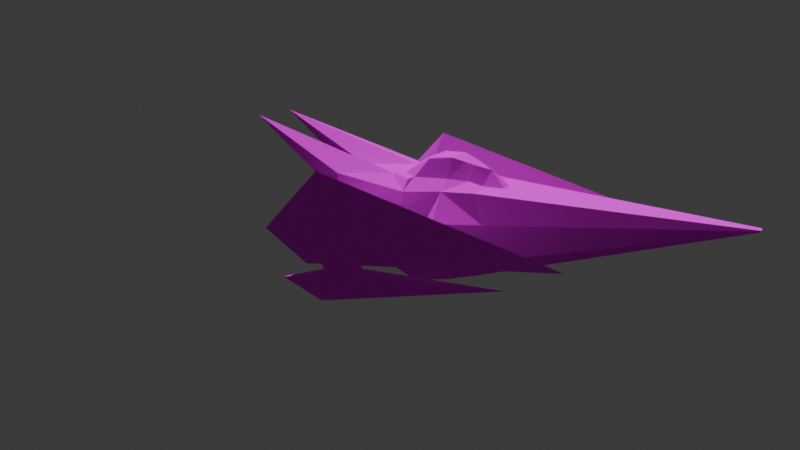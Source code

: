 # Source: nave_veloz.blend  (saved by Blender 5.2.45; exported with 4.5.12 LTS)
import bpy
from mathutils import Matrix  # noqa: F401  (used for matrix-valued properties, if any)

bpy.ops.wm.read_factory_settings(use_empty=True)
scene = bpy.context.scene
scene.name = 'Scene'

# ---- collections
col_collection = bpy.data.collections.new('Collection'); scene.collection.children.link(col_collection)

# ---- images (referenced by path relative to the original .blend; pixels are not part of the script)
import os
ASSET_DIR = os.environ.get("B2B_ASSET_DIR", "")  # directory of the original .blend (textures are referenced by path, not embedded)
HERE = os.path.dirname(os.path.abspath(__file__))  # packed textures are extracted next to this script under _unpacked/

def load_image(name, relpath, width, height, colorspace="sRGB"):
    """Load a texture the original file referenced (path relative to the .blend, or extracted next to this script)."""
    p = next((c for c in (os.path.join(HERE, relpath), os.path.join(ASSET_DIR, relpath)) if relpath and os.path.exists(c)), "")
    if p:
        img = bpy.data.images.load(p, check_existing=True)
        img.name = name
    else:  # same state as the original file: an image datablock whose file is absent (Cycles renders it pink)
        img = bpy.data.images.new(name, width, height)
        img.source = "FILE"
        img.filepath = "//" + (relpath or name)
    img.colorspace_settings.name = colorspace
    return img
img_nave_veloz_tga = load_image('Nave veloz.tga', 'Nave veloz.tga', 1024, 1024, 'sRGB')

# ---- materials (node trees are filled in below, after node groups)
mat_material_012 = bpy.data.materials.new('Material.012')

# ---- material node trees
mat_material_012.use_nodes = True; mat_material_012.node_tree.nodes.clear()
_N = mat_material_012.node_tree.nodes; _L = mat_material_012.node_tree.links
n0 = _N.new('ShaderNodeBsdfPrincipled'); n0.name = 'Principled BSDF'; n0.location = (-200, 100)
n0.inputs[2].default_value = 1.0
n0.inputs[3].default_value = 1.0
n0.inputs[10].default_value = 0.005
n1 = _N.new('ShaderNodeOutputMaterial'); n1.name = 'Material Output'; n1.location = (200, 100)
n2 = _N.new('ShaderNodeTexImage'); n2.name = 'Image Texture'; n2.location = (-490, 80)
n2.image = img_nave_veloz_tga
n2.interpolation = 'Closest'
_L.new(n0.outputs[0], n1.inputs[0])
_L.new(n2.outputs[0], n0.inputs[0])
n1.is_active_output = True

# ---- world
world_world = bpy.data.worlds.new('World'); scene.world = world_world
world_world.use_nodes = True; world_world.node_tree.nodes.clear()
_N = world_world.node_tree.nodes; _L = world_world.node_tree.links
n0 = _N.new('ShaderNodeOutputWorld'); n0.name = 'World Output'; n0.location = (200, 100)
n1 = _N.new('ShaderNodeBackground'); n1.name = 'Background'; n1.location = (-200, 100)
n1.inputs[0].default_value = (0.05088, 0.05088, 0.05088, 1.0)
_L.new(n1.outputs[0], n0.inputs[0])
n0.is_active_output = True
world_world.color = (0.05088, 0.05088, 0.05088)
world_world.sun_shadow_jitter_overblur = 0.0

# ---- cameras
cam_camera_001 = bpy.data.cameras.new('Camera.001')
cam_camera_001.lens = 44.5

# ---- lights
light_sun = bpy.data.lights.new('Sun', 'SUN')
light_sun.energy = 3.31

# ---- meshes
me_cube = bpy.data.meshes.new('Cube')
me_cube.from_pydata([(1.0, -0.8143, 0.393), (0.8919, -1.048, -0.5605), (-1.0, -1.0, 0.6094), (-1.0, -1.0, -0.02134), (-1.0, 0.0, -0.6123), (-1.0, 0.0, 0.6094), (0.8919, 0.0, -0.9295), (-1.0, 0.0, 0.0), (0.0, -1.0, 0.393), (0.0, -1.0, -0.6567), (0.0, 0.0, -1.0), (0.5, -1.0, -0.6059), (0.5, -0.8134, 0.393), (0.5, 0.0, -1.0), (0.5, -1.191, 0.0), (-1.807, -0.5, 0.01962), (1.0, -0.385, 0.393), (-2.528, -0.5, 1.351), (0.8919, -0.3679, -0.8849), (-1.0, -0.5, 0.0), (0.0, -0.5, -1.0), (0.5, -0.5, -0.939), (0.2841, -1.0, 0.03231), (0.0, -1.0, 0.1574), (-0.166, -1.0, 0.208), (-0.03444, -1.0, -0.1479), (-0.3982, -1.0, -0.01203), (-0.3451, 0.0, 0.6127), (-0.3489, -0.5, 0.5762), (0.0, -0.7897, 0.5405), (-0.1615, -0.4424, 0.5854), (0.0457, -0.6399, 0.5586), (0.7798, -0.3836, 0.4918), (0.5001, -0.5293, 0.5329), (1.0, -0.2958, 0.393), (1.328, 0.0, 0.3591), (1.327, -0.1745, 0.3592), (1.164, -1.02, 0.0), (-0.655, -0.5, -0.6305), (-1.0, 0.5, 0.0), (-0.1461, 0.0, 0.604), (-0.248, -1.0, -0.06814), (4.729, 0.001616, 0.007023), (4.728, -0.09441, 0.007148), (4.728, -0.09892, 0.0), (4.73, -0.09757, -0.009565), (4.729, 0.001921, -0.01562), (-0.4504, -1.0, -0.3706), (-0.1615, -0.4424, 0.5854), (0.0457, -0.6399, 0.5586), (0.7798, -0.3836, 0.4918), (0.5001, -0.5293, 0.5329), (1.0, -0.2958, 0.393), (1.328, 0.0, 0.3591), (1.327, -0.1745, 0.3592), (0.9437, -0.2453, 0.4076), (1.234, -0.1377, 0.3776), (0.1934, -0.2922, 0.8305), (0.0526, -0.2922, 0.7582), (0.1934, -0.4212, 0.7977), (0.6827, -0.2392, 0.748), (0.5005, -0.3268, 0.8147), (0.8077, -0.1667, 0.6946), (-0.1461, 0.0, 0.604), (1.235, 0.0, 0.3775), (0.5005, 0.0, 0.819), (0.8077, 0.0, 0.6946), (0.06806, 0.0, 0.7702), (0.1934, 0.0, 0.8239), (1.009, 0.0006586, 0.6168), (-0.5396, -2.925, -0.2509), (0.2841, -1.0, 0.03231), (0.0, -1.0, 0.1574), (-0.166, -1.0, 0.208), (-0.03444, -1.0, -0.1479), (-0.3982, -1.0, -0.01203), (-0.597, -1.932, -0.1394), (-0.6554, -1.941, 0.244), (-0.9312, -1.903, 0.03144), (-0.1792, -1.971, 0.04383), (2.612, -2.469, -0.2091), (-0.5974, -2.51, 0.8539), (-0.5138, -2.508, -0.2927), (-1.342, -2.506, 0.0659), (-0.3978, -2.668, -0.4498), (-0.4488, -2.699, -0.2684), (-0.4503, -2.293, -0.4292), (-0.04605, -2.363, -0.1949), (-1.111, -2.481, -0.5757), (-0.04448, -2.328, -0.41), (-0.04448, -2.664, -0.41), (-0.4503, -2.293, -0.782), (-0.4503, -2.699, -0.782), (-0.04448, -2.293, -0.782), (1.928, -2.565, -0.4652), (-0.248, -1.0, -0.06814), (0.2125, -2.499, -0.2733), (0.9239, -2.168, -0.05612), (0.1315, -2.83, -0.2421), (-0.04782, -2.501, -0.2771), (-0.04748, -2.629, -0.2657), (-0.5026, -2.27, -0.2219), (-0.04448, -2.499, -0.41), (-0.4232, -2.683, -0.3606), (-0.2771, -2.889, -0.2475), (0.02852, -2.641, -0.2622), (-1.125, -2.188, 0.04773)], [(39, 7)], [(21, 18, 1, 11), (19, 5, 7), (18, 46, 45, 1), (9, 25, 41, 47), (11, 14, 22, 25, 9), (15, 38, 3), (14, 12, 8, 23, 22), (16, 32, 33, 12, 0), (1, 37, 14, 11), (20, 21, 11, 9), (10, 13, 21, 20), (6, 46, 18), (3, 19, 15), (3, 2, 19), (26, 24, 23, 8, 2, 3), (28, 27, 5, 17), (29, 28, 17, 2, 8), (30, 40, 27, 28), (31, 30, 28, 29), (34, 32, 16), (47, 41, 26, 3), (33, 31, 29, 8, 12), (37, 0, 12, 14), (19, 2, 17), (3, 38, 20, 9, 47), (38, 4, 10, 20), (5, 19, 17), (38, 15, 19), (19, 7, 4, 38), (43, 42, 16, 0), (42, 35, 36, 34, 16), (44, 43, 0, 37), (42, 43, 44, 45, 46), (1, 45, 44, 37), (52, 54, 56, 55), (18, 21, 13, 6), (50, 52, 55), (49, 51, 61, 59), (50, 55, 62, 60), (51, 50, 60, 61), (56, 64, 69), (48, 49, 59, 58), (54, 53, 64, 56), (57, 58, 59), (61, 57, 59), (66, 65, 61, 60, 62), (68, 67, 58, 57), (61, 65, 68, 57), (62, 69, 66), (63, 48, 58, 67), (55, 56, 69, 62), (81, 80, 97, 79, 77), (77, 78, 106, 83, 81), (102, 99, 100, 90), (79, 76, 74, 71), (77, 79, 71, 72, 73), (78, 76, 101, 106), (70, 81, 83), (83, 82, 70), (80, 81, 70, 104, 98), (75, 95, 74, 76, 78), (75, 78, 77, 73), (106, 101, 82, 83), (84, 103, 82, 101, 86), (86, 101, 87, 89), (89, 87, 99, 102), (90, 100, 85, 103, 84), (84, 86, 88), (99, 87, 96), (86, 89, 93, 91), (91, 93, 94, 92), (89, 94, 93), (88, 86, 91), (90, 84, 92, 94), (94, 89, 102, 90), (91, 92, 88), (92, 84, 88), (96, 87, 97, 80), (97, 87, 76, 79), (100, 105, 98, 104, 85), (98, 105, 99, 96, 80), (87, 101, 76), (82, 85, 70), (82, 103, 85), (105, 100, 99), (70, 85, 104)])
_uv = me_cube.uv_layers.new(name='UVMap')
_uv.uv.foreach_set('vector', [0.1725, 0.8985, 0.1812, 0.9553, 0.07662, 0.9376, 0.08877, 0.884, 0.3985, 0.8374, 0.5335, 0.744, 0.5054, 0.8529, 0.05164, 0.5622, 0.0001038, 0.0155, 0.01396, 0.01524, 0.1559, 0.5516, 0.1054, 0.8166, 0.04023, 0.7911, 0.04621, 0.7522, 0.09686, 0.7434, 0.08877, 0.884, 0.0002595, 0.8774, 0.007116, 0.8352, 0.04023, 0.7911, 0.1054, 0.8166, 0.2035, 0.5637, 0.1795, 0.7353, 0.1017, 0.6472, 0.3482, 0.1109, 0.4242, 0.095, 0.4257, 0.1698, 0.3928, 0.1713, 0.3749, 0.1371, 0.4566, 0.005957, 0.4707, 0.03697, 0.4669, 0.08212, 0.4242, 0.095, 0.4036, 0.02807, 0.07662, 0.9376, 0.0002595, 0.9748, 0.0002595, 0.8774, 0.08877, 0.884, 0.1851, 0.8336, 0.1725, 0.8985, 0.08877, 0.884, 0.1054, 0.8166, 0.2529, 0.8365, 0.2429, 0.907, 0.1725, 0.8985, 0.1851, 0.8336, 0.0001038, 0.5634, 0.0001038, 0.0155, 0.05164, 0.5622, 0.1017, 0.6472, 0.09533, 0.5762, 0.2035, 0.5637, 0.3521, 0.2927, 0.4405, 0.312, 0.3386, 0.3545, 0.3654, 0.2161, 0.3988, 0.1906, 0.3928, 0.1713, 0.4257, 0.1698, 0.4405, 0.312, 0.3521, 0.2927, 0.5014, 0.2123, 0.5719, 0.2025, 0.5878, 0.2896, 0.551, 0.531, 0.4591, 0.1633, 0.5014, 0.2123, 0.551, 0.531, 0.4405, 0.312, 0.4257, 0.1698, 0.5082, 0.184, 0.5706, 0.1756, 0.5719, 0.2025, 0.5014, 0.2123, 0.477, 0.1521, 0.5082, 0.184, 0.5014, 0.2123, 0.4591, 0.1633, 0.4676, 0.0002595, 0.4707, 0.03697, 0.4566, 0.005957, 0.09686, 0.7434, 0.04621, 0.7522, 0.05052, 0.726, 0.1017, 0.6472, 0.4669, 0.08212, 0.477, 0.1521, 0.4591, 0.1633, 0.4257, 0.1698, 0.4242, 0.095, 0.3386, 0.01864, 0.4036, 0.02807, 0.4242, 0.095, 0.3482, 0.1109, 0.3386, 0.3545, 0.4405, 0.312, 0.551, 0.531, 0.1017, 0.6472, 0.1795, 0.7353, 0.1851, 0.8336, 0.1054, 0.8166, 0.09686, 0.7434, 0.1795, 0.7353, 0.25, 0.6889, 0.2529, 0.8365, 0.1851, 0.8336, 0.5335, 0.744, 0.3985, 0.8374, 0.384, 0.4111, 0.3904, 0.9894, 0.2597, 0.7533, 0.3985, 0.8374, 0.3985, 0.8374, 0.5054, 0.8529, 0.5056, 0.9687, 0.3904, 0.9894, 0.0314, 0.008492, 0.0417, 0.0, 0.3253, 0.4403, 0.2787, 0.4777, 0.0417, 0.0, 0.3382, 0.3707, 0.3195, 0.3862, 0.335, 0.4325, 0.3253, 0.4403, 0.0225, 0.01205, 0.0314, 0.008492, 0.2787, 0.4777, 0.2135, 0.4868, 0.0002579, 0.01236, 0.01337, 0.01291, 0.0225, 0.01205, 0.01396, 0.01524, 0.0001038, 0.0155, 0.1559, 0.5516, 0.01396, 0.01524, 0.0225, 0.01205, 0.2135, 0.4868, 0.8589, 0.6806, 0.7992, 0.7191, 0.8038, 0.699, 0.8566, 0.6652, 0.1812, 0.9553, 0.1725, 0.8985, 0.2429, 0.907, 0.2337, 0.9615, 0.8977, 0.6422, 0.8589, 0.6806, 0.8566, 0.6652, 0.9937, 0.4637, 0.9589, 0.5519, 0.8938, 0.5348, 0.9216, 0.4733, 0.8977, 0.6422, 0.8566, 0.6652, 0.8535, 0.5992, 0.8775, 0.5766, 0.9589, 0.5519, 0.9328, 0.6106, 0.8775, 0.5766, 0.8938, 0.5348, 0.8038, 0.699, 0.7782, 0.687, 0.8043, 0.6265, 0.9241, 0.3861, 0.9726, 0.4194, 0.9216, 0.4733, 0.8947, 0.442, 0.7992, 0.7191, 0.7695, 0.7034, 0.7782, 0.687, 0.8038, 0.699, 0.8937, 0.473, 0.8947, 0.442, 0.9216, 0.4733, 0.8938, 0.5348, 0.8937, 0.473, 0.9216, 0.4733, 0.8215, 0.5891, 0.8313, 0.5298, 0.8938, 0.5348, 0.8775, 0.5766, 0.8535, 0.5992, 0.8344, 0.4704, 0.8351, 0.4439, 0.8947, 0.442, 0.8937, 0.473, 0.8938, 0.5348, 0.8313, 0.5298, 0.8344, 0.4704, 0.8937, 0.473, 0.8535, 0.5992, 0.8043, 0.6265, 0.8215, 0.5891, 0.8354, 0.3903, 0.9241, 0.3861, 0.8947, 0.442, 0.8351, 0.4439, 0.8566, 0.6652, 0.8038, 0.699, 0.8043, 0.6265, 0.8535, 0.5992, 0.762, 0.3321, 0.9985, 0.0002596, 0.9398, 0.2074, 0.881, 0.3612, 0.7981, 0.4224, 0.7981, 0.4224, 0.7205, 0.4751, 0.7029, 0.4387, 0.6752, 0.4034, 0.762, 0.3321, 0.3154, 0.5007, 0.3423, 0.4952, 0.3483, 0.5239, 0.3182, 0.5324, 0.8512, 0.9396, 0.8323, 0.8813, 0.9828, 0.8894, 0.9997, 0.9372, 0.8268, 0.7914, 0.8521, 0.7272, 0.9997, 0.7312, 0.9838, 0.7709, 0.9743, 0.7936, 0.7205, 0.4751, 0.6589, 0.4852, 0.6108, 0.4419, 0.7029, 0.4387, 0.6289, 0.2935, 0.762, 0.3321, 0.6752, 0.4034, 0.6752, 0.4034, 0.5883, 0.3931, 0.6289, 0.2935, 0.9985, 0.0002596, 0.762, 0.3321, 0.6289, 0.2935, 0.6479, 0.2449, 0.7025, 0.1771, 0.9605, 0.8382, 0.9697, 0.8596, 0.9828, 0.8894, 0.8323, 0.8813, 0.8126, 0.8355, 0.9605, 0.8382, 0.8126, 0.8355, 0.8268, 0.7914, 0.9743, 0.7936, 0.7029, 0.4387, 0.6108, 0.4419, 0.5883, 0.3931, 0.6752, 0.4034, 0.3269, 0.6054, 0.3469, 0.6058, 0.3609, 0.6462, 0.3711, 0.6933, 0.3258, 0.6893, 0.3258, 0.6893, 0.3711, 0.6933, 0.3484, 0.7856, 0.3053, 0.773, 0.3053, 0.468, 0.3495, 0.462, 0.3423, 0.4952, 0.3154, 0.5007, 0.3182, 0.5324, 0.3483, 0.5239, 0.3672, 0.6068, 0.3469, 0.6058, 0.3269, 0.6054, 0.6537, 0.6195, 0.6186, 0.559, 0.731, 0.5223, 0.6542, 0.138, 0.649, 0.1069, 0.693, 0.1305, 0.6186, 0.559, 0.5486, 0.5332, 0.5697, 0.4775, 0.6285, 0.498, 0.7725, 0.6335, 0.7457, 0.7168, 0.5486, 0.9862, 0.7095, 0.6323, 0.7877, 0.7646, 0.5486, 0.9862, 0.7457, 0.7168, 0.731, 0.5223, 0.6186, 0.559, 0.6285, 0.498, 0.6311, 0.6772, 0.6537, 0.6195, 0.7095, 0.6323, 0.5486, 0.9862, 0.5486, 0.9862, 0.7877, 0.7646, 0.803, 0.789, 0.8174, 0.8125, 0.7725, 0.6335, 0.7095, 0.6323, 0.731, 0.5223, 0.7095, 0.6323, 0.6537, 0.6195, 0.731, 0.5223, 0.693, 0.1305, 0.649, 0.1069, 0.7713, 0.04572, 0.9985, 0.0002596, 0.7713, 0.04572, 0.649, 0.1069, 0.5946, 0.01347, 0.6501, 0.03774, 0.6538, 0.1707, 0.6689, 0.1629, 0.7025, 0.1771, 0.6479, 0.2449, 0.597, 0.3073, 0.7025, 0.1771, 0.6689, 0.1629, 0.6542, 0.138, 0.693, 0.1305, 0.9985, 0.0002596, 0.649, 0.1069, 0.5883, 0.06051, 0.5946, 0.01347, 0.5883, 0.3931, 0.597, 0.3073, 0.6289, 0.2935, 0.3609, 0.6462, 0.3469, 0.6058, 0.3672, 0.6068, 0.6689, 0.1629, 0.6538, 0.1707, 0.6542, 0.138, 0.6289, 0.2935, 0.597, 0.3073, 0.6479, 0.2449])
me_cube.materials.append(mat_material_012)
me_cube.use_mirror_vertex_groups = False
me_cube.update()

# ---- objects
ob_cuerpo = bpy.data.objects.new('cuerpo', me_cube)
ob_empty = bpy.data.objects.new('Empty', None)
ob_camera = bpy.data.objects.new('Camera', cam_camera_001)
ob_sun = bpy.data.objects.new('Sun', light_sun)

# ---- transforms, parenting, visibility, modifiers, constraints
ob_cuerpo.parent = ob_empty
ob_cuerpo.location = (0.0, 0.0, 0.0)
ob_cuerpo.rotation_euler = (0.0, -0.0, 1.233)
ob_cuerpo.lock_rotations_4d = False
ob_cuerpo.empty_display_type = 'ARROWS'
ob_cuerpo.lineart.crease_threshold = 0.0
_m = ob_cuerpo.modifiers.new('Mirror', 'MIRROR')
_m.use_axis = (False, True, False)
ob_empty.location = (0.0, 0.0, 0.0)
ob_camera.location = (14.58, 0.1183, 2.639)
ob_camera.rotation_euler = (1.374, 0.001524, 1.606)
ob_sun.location = (-0.944, -0.5387, 7.283)
ob_sun.rotation_euler = (0.02906, -0.5052, -0.04732)

# ---- collection membership
col_collection.objects.link(ob_cuerpo)
col_collection.objects.link(ob_empty)
col_collection.objects.link(ob_camera)
col_collection.objects.link(ob_sun)

# ---- scene / render settings (as saved in the file)
scene.camera = ob_camera
scene.frame_start = 1; scene.frame_end = 360; scene.frame_set(103)
scene.render.engine = 'BLENDER_EEVEE_NEXT'
scene.render.image_settings.file_format = 'FFMPEG'
scene.render.image_settings.color_mode = 'RGB'
scene.render.fps = 60
scene.render.bake_bias = 0.0
scene.render.bake_samples = 0
scene.render.compositor_device = 'GPU'
scene.eevee.use_volume_custom_range = False
scene.eevee.fast_gi_thickness_near = 0.1
scene.eevee.fast_gi_thickness_far = 0.0
scene.eevee.ray_tracing_options.screen_trace_thickness = 0.1
bpy.context.view_layer.update()
